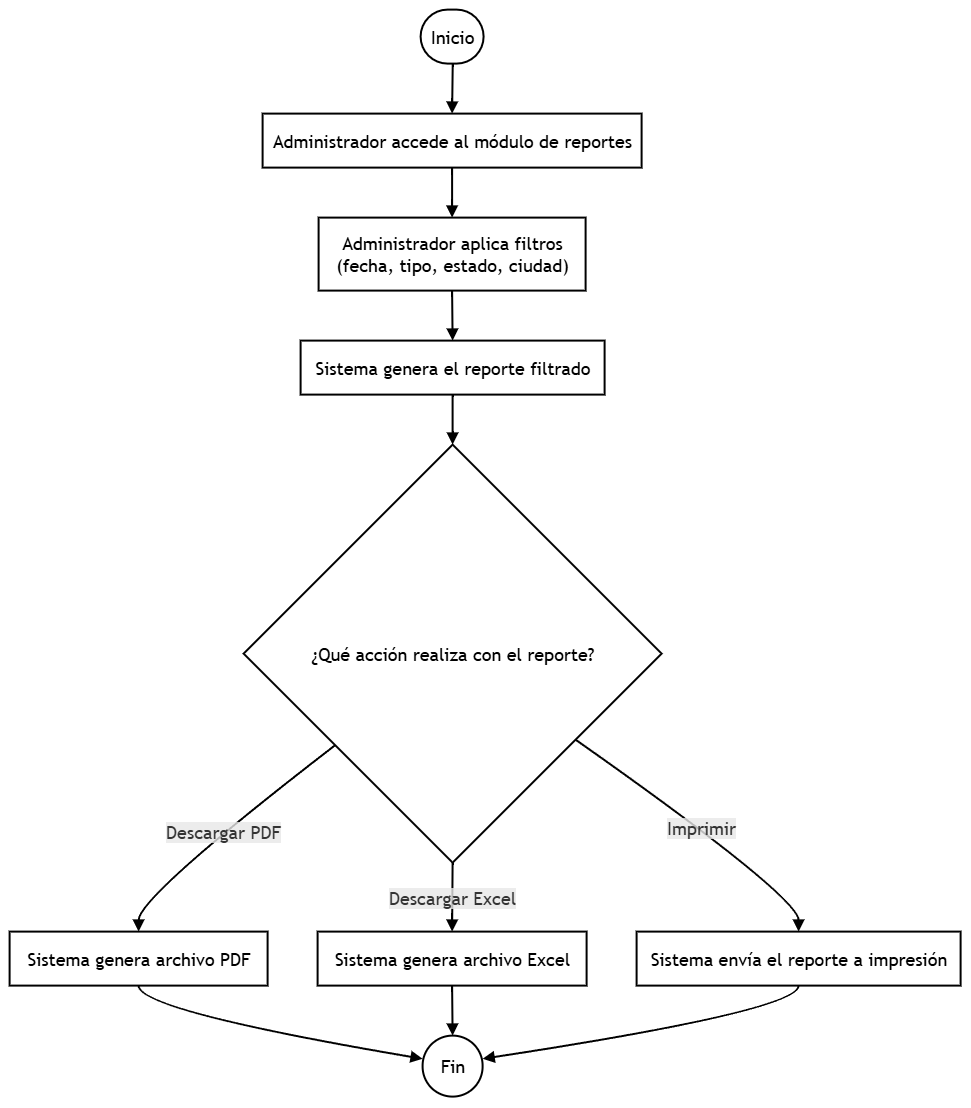

The diagram above was exported from draw.io. Its source (the exported page's mxGraphModel, read from the mxfile embedded in the PNG):
<mxGraphModel dx="3184" dy="2464" grid="1" gridSize="10" guides="1" tooltips="1" connect="1" arrows="1" fold="1" page="1" pageScale="1" pageWidth="827" pageHeight="1169" math="0" shadow="0">
  <root>
    <mxCell id="0" />
    <mxCell id="1" parent="0" />
    <UserObject label="" mermaidData="{&#10;  &quot;data&quot;: &quot;flowchart TD\n  A([Inicio]) --&gt; B[\&quot;Administrador accede al módulo de reportes\&quot;]\n  B --&gt; C[\&quot;Administrador aplica filtros&lt;br/&gt;(fecha, tipo, estado, ciudad)\&quot;]\n  C --&gt; D[\&quot;Sistema genera el reporte filtrado\&quot;]\n  D --&gt; E{\&quot;¿Qué acción realiza con el reporte?\&quot;}\n  E --&gt;|Descargar PDF| F[\&quot;Sistema genera archivo PDF\&quot;]\n  E --&gt;|Descargar Excel| G[\&quot;Sistema genera archivo Excel\&quot;]\n  E --&gt;|Imprimir| H[\&quot;Sistema envía el reporte a impresión\&quot;]\n  F --&gt; I([Fin])\n  G --&gt; I\n  H --&gt; I&quot;,&#10;  &quot;config&quot;: null&#10;}" id="21">
      <mxCell connectable="0" parent="1" style="group;transparentBounds=1;editIcon=1;lockedGroup=0;groupPadding=10;fontSize=18;" vertex="1">
        <mxGeometry height="1090" width="492" as="geometry" />
      </mxCell>
    </UserObject>
    <UserObject label="Inicio" mermaidId="n:A" mermaidBaseStyle="html=1;rounded=1;whiteSpace=wrap;arcSize=50;strokeWidth=1;fillColor=light-dark(#ECECFF,#1f2020);strokeColor=light-dark(#9370DB,#cccccc);fontColor=light-dark(#333333,#cccccc);fontFamily=Trebuchet MS,Verdana,Arial,sans-serif;fontSize=16;" mermaidBaseValue="Inicio" id="2">
      <mxCell parent="21" style="html=1;rounded=1;whiteSpace=wrap;arcSize=50;strokeWidth=2;fontFamily=Trebuchet MS,Verdana,Arial,sans-serif;fontSize=18;" vertex="1">
        <mxGeometry height="54" width="63" x="419" y="-7" as="geometry" />
      </mxCell>
    </UserObject>
    <UserObject label="Administrador accede al módulo de reportes" mermaidId="n:B" mermaidBaseStyle="html=1;whiteSpace=wrap;strokeWidth=1;fillColor=light-dark(#ECECFF,#1f2020);strokeColor=light-dark(#9370DB,#cccccc);fontColor=light-dark(#333333,#cccccc);fontFamily=Trebuchet MS,Verdana,Arial,sans-serif;fontSize=16;" mermaidBaseValue="Administrador accede al módulo de reportes" id="3">
      <mxCell parent="21" style="html=1;whiteSpace=wrap;strokeWidth=2;fontFamily=Trebuchet MS,Verdana,Arial,sans-serif;fontSize=18;" vertex="1">
        <mxGeometry height="54" width="379" x="261" y="97" as="geometry" />
      </mxCell>
    </UserObject>
    <UserObject label="Administrador aplica filtros&#10;(fecha, tipo, estado, ciudad)" mermaidId="n:C" mermaidBaseStyle="html=1;whiteSpace=wrap;strokeWidth=1;fillColor=light-dark(#ECECFF,#1f2020);strokeColor=light-dark(#9370DB,#cccccc);fontColor=light-dark(#333333,#cccccc);fontFamily=Trebuchet MS,Verdana,Arial,sans-serif;fontSize=16;" mermaidBaseValue="Administrador aplica filtros&#10;(fecha, tipo, estado, ciudad)" id="4">
      <mxCell parent="21" style="html=1;whiteSpace=wrap;strokeWidth=2;fontFamily=Trebuchet MS,Verdana,Arial,sans-serif;fontSize=18;" vertex="1">
        <mxGeometry height="73" width="267" x="317" y="201" as="geometry" />
      </mxCell>
    </UserObject>
    <UserObject label="Sistema genera el reporte filtrado" mermaidId="n:D" mermaidBaseStyle="html=1;whiteSpace=wrap;strokeWidth=1;fillColor=light-dark(#ECECFF,#1f2020);strokeColor=light-dark(#9370DB,#cccccc);fontColor=light-dark(#333333,#cccccc);fontFamily=Trebuchet MS,Verdana,Arial,sans-serif;fontSize=16;" mermaidBaseValue="Sistema genera el reporte filtrado" id="5">
      <mxCell parent="21" style="html=1;whiteSpace=wrap;strokeWidth=2;fontFamily=Trebuchet MS,Verdana,Arial,sans-serif;fontSize=18;" vertex="1">
        <mxGeometry height="54" width="304" x="299" y="324" as="geometry" />
      </mxCell>
    </UserObject>
    <UserObject label="¿Qué acción realiza con el reporte?" mermaidId="n:E" mermaidBaseStyle="rhombus;html=1;strokeWidth=1;whiteSpace=wrap;fillColor=light-dark(#ECECFF,#1f2020);strokeColor=light-dark(#9370DB,#cccccc);fontColor=light-dark(#333333,#cccccc);fontFamily=Trebuchet MS,Verdana,Arial,sans-serif;fontSize=16;" mermaidBaseValue="¿Qué acción realiza con el reporte?" id="6">
      <mxCell parent="21" style="rhombus;html=1;strokeWidth=2;whiteSpace=wrap;fontFamily=Trebuchet MS,Verdana,Arial,sans-serif;fontSize=18;" vertex="1">
        <mxGeometry height="418" width="418" x="242" y="428" as="geometry" />
      </mxCell>
    </UserObject>
    <UserObject label="Sistema genera archivo PDF" mermaidId="n:F" mermaidBaseStyle="html=1;whiteSpace=wrap;strokeWidth=1;fillColor=light-dark(#ECECFF,#1f2020);strokeColor=light-dark(#9370DB,#cccccc);fontColor=light-dark(#333333,#cccccc);fontFamily=Trebuchet MS,Verdana,Arial,sans-serif;fontSize=16;" mermaidBaseValue="Sistema genera archivo PDF" id="7">
      <mxCell parent="21" style="html=1;whiteSpace=wrap;strokeWidth=2;fontFamily=Trebuchet MS,Verdana,Arial,sans-serif;fontSize=18;" vertex="1">
        <mxGeometry height="54" width="258" x="8" y="915" as="geometry" />
      </mxCell>
    </UserObject>
    <UserObject label="Sistema genera archivo Excel" mermaidId="n:G" mermaidBaseStyle="html=1;whiteSpace=wrap;strokeWidth=1;fillColor=light-dark(#ECECFF,#1f2020);strokeColor=light-dark(#9370DB,#cccccc);fontColor=light-dark(#333333,#cccccc);fontFamily=Trebuchet MS,Verdana,Arial,sans-serif;fontSize=16;" mermaidBaseValue="Sistema genera archivo Excel" id="8">
      <mxCell parent="21" style="html=1;whiteSpace=wrap;strokeWidth=2;fontFamily=Trebuchet MS,Verdana,Arial,sans-serif;fontSize=18;" vertex="1">
        <mxGeometry height="54" width="269" x="316" y="915" as="geometry" />
      </mxCell>
    </UserObject>
    <UserObject label="Sistema envía el reporte a impresión" mermaidId="n:H" mermaidBaseStyle="html=1;whiteSpace=wrap;strokeWidth=1;fillColor=light-dark(#ECECFF,#1f2020);strokeColor=light-dark(#9370DB,#cccccc);fontColor=light-dark(#333333,#cccccc);fontFamily=Trebuchet MS,Verdana,Arial,sans-serif;fontSize=16;" mermaidBaseValue="Sistema envía el reporte a impresión" id="9">
      <mxCell parent="21" style="html=1;whiteSpace=wrap;strokeWidth=2;fontFamily=Trebuchet MS,Verdana,Arial,sans-serif;fontSize=18;" vertex="1">
        <mxGeometry height="54" width="324" x="635" y="915" as="geometry" />
      </mxCell>
    </UserObject>
    <UserObject label="Fin" mermaidId="n:I" mermaidBaseStyle="html=1;rounded=1;whiteSpace=wrap;arcSize=50;strokeWidth=1;fillColor=light-dark(#ECECFF,#1f2020);strokeColor=light-dark(#9370DB,#cccccc);fontColor=light-dark(#333333,#cccccc);fontFamily=Trebuchet MS,Verdana,Arial,sans-serif;fontSize=16;" mermaidBaseValue="Fin" id="10">
      <mxCell parent="21" style="html=1;rounded=1;whiteSpace=wrap;arcSize=50;strokeWidth=2;fontFamily=Trebuchet MS,Verdana,Arial,sans-serif;fontSize=18;" vertex="1">
        <mxGeometry height="61" width="60" x="421" y="1019" as="geometry" />
      </mxCell>
    </UserObject>
    <UserObject label="" mermaidId="e:A-&gt;B#0" mermaidBaseStyle="curved=1;startArrow=none;endArrow=block;endSize=7;strokeColor=light-dark(#333333,#cccccc);exitX=0.51;exitY=1;entryX=0.5;entryY=0;" mermaidBaseValue="" id="11">
      <mxCell edge="1" parent="21" source="2" style="curved=1;startArrow=none;endArrow=block;endSize=7;exitX=0.51;exitY=1;entryX=0.5;entryY=0;fontSize=18;strokeWidth=2;" target="3">
        <mxGeometry relative="1" as="geometry">
          <Array as="points" />
        </mxGeometry>
      </mxCell>
    </UserObject>
    <UserObject label="" mermaidId="e:B-&gt;C#0" mermaidBaseStyle="curved=1;startArrow=none;endArrow=block;endSize=7;strokeColor=light-dark(#333333,#cccccc);exitX=0.5;exitY=1;entryX=0.5;entryY=0;" mermaidBaseValue="" id="12">
      <mxCell edge="1" parent="21" source="3" style="curved=1;startArrow=none;endArrow=block;endSize=7;exitX=0.5;exitY=1;entryX=0.5;entryY=0;fontSize=18;strokeWidth=2;" target="4">
        <mxGeometry relative="1" as="geometry">
          <Array as="points" />
        </mxGeometry>
      </mxCell>
    </UserObject>
    <UserObject label="" mermaidId="e:C-&gt;D#0" mermaidBaseStyle="curved=1;startArrow=none;endArrow=block;endSize=7;strokeColor=light-dark(#333333,#cccccc);exitX=0.5;exitY=1;entryX=0.5;entryY=0;" mermaidBaseValue="" id="13">
      <mxCell edge="1" parent="21" source="4" style="curved=1;startArrow=none;endArrow=block;endSize=7;exitX=0.5;exitY=1;entryX=0.5;entryY=0;fontSize=18;strokeWidth=2;" target="5">
        <mxGeometry relative="1" as="geometry">
          <Array as="points" />
        </mxGeometry>
      </mxCell>
    </UserObject>
    <UserObject label="" mermaidId="e:D-&gt;E#0" mermaidBaseStyle="curved=1;startArrow=none;endArrow=block;endSize=7;strokeColor=light-dark(#333333,#cccccc);exitX=0.5;exitY=1;entryX=0.5;entryY=0;" mermaidBaseValue="" id="14">
      <mxCell edge="1" parent="21" source="5" style="curved=1;startArrow=none;endArrow=block;endSize=7;exitX=0.5;exitY=1;entryX=0.5;entryY=0;fontSize=18;strokeWidth=2;" target="6">
        <mxGeometry relative="1" as="geometry">
          <Array as="points" />
        </mxGeometry>
      </mxCell>
    </UserObject>
    <UserObject label="Descargar PDF" mermaidId="e:E-&gt;F#0" mermaidBaseStyle="curved=1;startArrow=none;endArrow=block;endSize=7;strokeColor=light-dark(#333333,#cccccc);html=1;fontSize=16;labelBackgroundColor=light-dark(#E8E8E88D,#2a2a2a8D);fontFamily=Trebuchet MS,Verdana,Arial,sans-serif;fontColor=light-dark(#333333,#cccccc);exitX=0;exitY=0.89;entryX=0.5;entryY=0;" mermaidBaseValue="Descargar PDF" id="15">
      <mxCell edge="1" parent="21" source="6" style="curved=1;startArrow=none;endArrow=block;endSize=7;html=1;fontSize=18;labelBackgroundColor=light-dark(#E8E8E88D,#2a2a2a8D);fontFamily=Trebuchet MS,Verdana,Arial,sans-serif;fontColor=light-dark(#333333,#cccccc);exitX=0;exitY=0.89;entryX=0.5;entryY=0;strokeWidth=2;" target="7">
        <mxGeometry relative="1" as="geometry">
          <Array as="points">
            <mxPoint x="137" y="880" />
          </Array>
        </mxGeometry>
      </mxCell>
    </UserObject>
    <UserObject label="Descargar Excel" mermaidId="e:E-&gt;G#0" mermaidBaseStyle="curved=1;startArrow=none;endArrow=block;endSize=7;strokeColor=light-dark(#333333,#cccccc);html=1;fontSize=16;labelBackgroundColor=light-dark(#E8E8E88D,#2a2a2a8D);fontFamily=Trebuchet MS,Verdana,Arial,sans-serif;fontColor=light-dark(#333333,#cccccc);exitX=0.5;exitY=1;entryX=0.5;entryY=0;" mermaidBaseValue="Descargar Excel" id="16">
      <mxCell edge="1" parent="21" source="6" style="curved=1;startArrow=none;endArrow=block;endSize=7;html=1;fontSize=18;labelBackgroundColor=light-dark(#E8E8E88D,#2a2a2a8D);fontFamily=Trebuchet MS,Verdana,Arial,sans-serif;fontColor=light-dark(#333333,#cccccc);exitX=0.5;exitY=1;entryX=0.5;entryY=0;strokeWidth=2;" target="8">
        <mxGeometry relative="1" as="geometry">
          <Array as="points" />
        </mxGeometry>
      </mxCell>
    </UserObject>
    <UserObject label="Imprimir" mermaidId="e:E-&gt;H#0" mermaidBaseStyle="curved=1;startArrow=none;endArrow=block;endSize=7;strokeColor=light-dark(#333333,#cccccc);html=1;fontSize=16;labelBackgroundColor=light-dark(#E8E8E88D,#2a2a2a8D);fontFamily=Trebuchet MS,Verdana,Arial,sans-serif;fontColor=light-dark(#333333,#cccccc);exitX=1;exitY=0.85;entryX=0.5;entryY=0;" mermaidBaseValue="Imprimir" id="17">
      <mxCell edge="1" parent="21" source="6" style="curved=1;startArrow=none;endArrow=block;endSize=7;html=1;fontSize=18;labelBackgroundColor=light-dark(#E8E8E88D,#2a2a2a8D);fontFamily=Trebuchet MS,Verdana,Arial,sans-serif;fontColor=light-dark(#333333,#cccccc);exitX=1;exitY=0.85;entryX=0.5;entryY=0;strokeWidth=2;" target="9">
        <mxGeometry relative="1" as="geometry">
          <Array as="points">
            <mxPoint x="797" y="880" />
          </Array>
        </mxGeometry>
      </mxCell>
    </UserObject>
    <UserObject label="" mermaidId="e:F-&gt;I#0" mermaidBaseStyle="curved=1;startArrow=none;endArrow=block;endSize=7;strokeColor=light-dark(#333333,#cccccc);exitX=0.5;exitY=1;entryX=0;entryY=0.38;" mermaidBaseValue="" id="18">
      <mxCell edge="1" parent="21" source="7" style="curved=1;startArrow=none;endArrow=block;endSize=7;exitX=0.5;exitY=1;entryX=0;entryY=0.38;fontSize=18;strokeWidth=2;" target="10">
        <mxGeometry relative="1" as="geometry">
          <Array as="points">
            <mxPoint x="137" y="994" />
          </Array>
        </mxGeometry>
      </mxCell>
    </UserObject>
    <UserObject label="" mermaidId="e:G-&gt;I#0" mermaidBaseStyle="curved=1;startArrow=none;endArrow=block;endSize=7;strokeColor=light-dark(#333333,#cccccc);exitX=0.5;exitY=1;entryX=0.5;entryY=0;" mermaidBaseValue="" id="19">
      <mxCell edge="1" parent="21" source="8" style="curved=1;startArrow=none;endArrow=block;endSize=7;exitX=0.5;exitY=1;entryX=0.5;entryY=0;fontSize=18;strokeWidth=2;" target="10">
        <mxGeometry relative="1" as="geometry">
          <Array as="points" />
        </mxGeometry>
      </mxCell>
    </UserObject>
    <UserObject label="" mermaidId="e:H-&gt;I#0" mermaidBaseStyle="curved=1;startArrow=none;endArrow=block;endSize=7;strokeColor=light-dark(#333333,#cccccc);exitX=0.5;exitY=1;entryX=1;entryY=0.38;" mermaidBaseValue="" id="20">
      <mxCell edge="1" parent="21" source="9" style="curved=1;startArrow=none;endArrow=block;endSize=7;exitX=0.5;exitY=1;entryX=1;entryY=0.38;fontSize=18;strokeWidth=2;" target="10">
        <mxGeometry relative="1" as="geometry">
          <Array as="points">
            <mxPoint x="797" y="994" />
          </Array>
        </mxGeometry>
      </mxCell>
    </UserObject>
  </root>
</mxGraphModel>